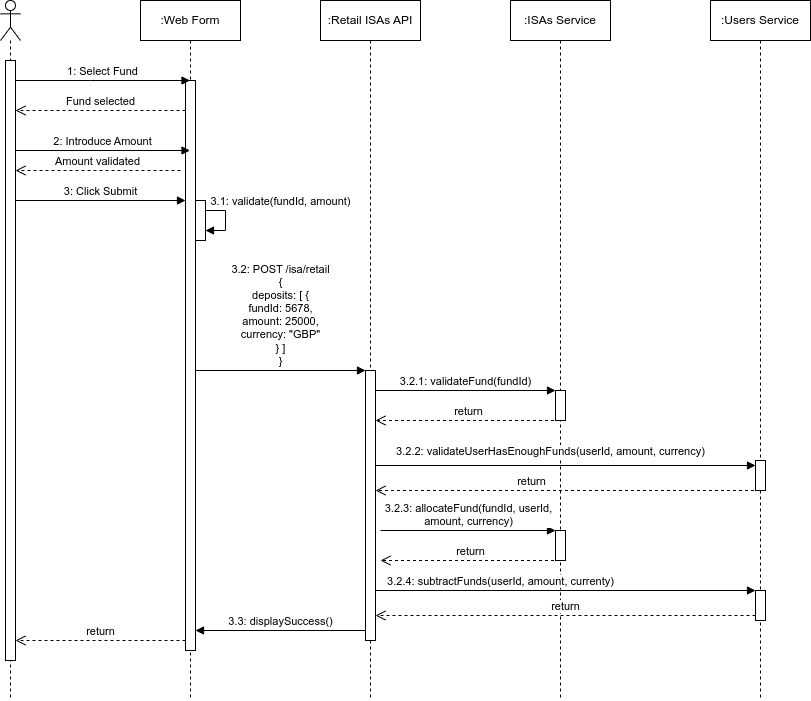

The diagram above was exported from draw.io. Its source (the exported page's mxGraphModel, read from the mxfile embedded in the PNG):
<mxGraphModel dx="1050" dy="621" grid="1" gridSize="10" guides="1" tooltips="1" connect="1" arrows="1" fold="1" page="1" pageScale="1" pageWidth="827" pageHeight="1169" math="0" shadow="0">
  <root>
    <mxCell id="0" />
    <mxCell id="1" parent="0" />
    <mxCell id="LdGfqkbthuzbC-Lddd5a-6" value="" style="shape=umlLifeline;perimeter=lifelinePerimeter;whiteSpace=wrap;html=1;container=1;dropTarget=0;collapsible=0;recursiveResize=0;outlineConnect=0;portConstraint=eastwest;newEdgeStyle={&quot;curved&quot;:0,&quot;rounded&quot;:0};participant=umlActor;" parent="1" vertex="1">
      <mxGeometry x="10" y="40" width="20" height="700" as="geometry" />
    </mxCell>
    <mxCell id="LdGfqkbthuzbC-Lddd5a-8" value="" style="html=1;points=[[0,0,0,0,5],[0,1,0,0,-5],[1,0,0,0,5],[1,1,0,0,-5]];perimeter=orthogonalPerimeter;outlineConnect=0;targetShapes=umlLifeline;portConstraint=eastwest;newEdgeStyle={&quot;curved&quot;:0,&quot;rounded&quot;:0};" parent="LdGfqkbthuzbC-Lddd5a-6" vertex="1">
      <mxGeometry x="5" y="60" width="10" height="600" as="geometry" />
    </mxCell>
    <mxCell id="LdGfqkbthuzbC-Lddd5a-7" value=":Web Form" style="shape=umlLifeline;perimeter=lifelinePerimeter;whiteSpace=wrap;html=1;container=1;dropTarget=0;collapsible=0;recursiveResize=0;outlineConnect=0;portConstraint=eastwest;newEdgeStyle={&quot;curved&quot;:0,&quot;rounded&quot;:0};" parent="1" vertex="1">
      <mxGeometry x="150" y="40" width="100" height="700" as="geometry" />
    </mxCell>
    <mxCell id="LdGfqkbthuzbC-Lddd5a-9" value="" style="html=1;points=[[0,0,0,0,5],[0,1,0,0,-5],[1,0,0,0,5],[1,1,0,0,-5]];perimeter=orthogonalPerimeter;outlineConnect=0;targetShapes=umlLifeline;portConstraint=eastwest;newEdgeStyle={&quot;curved&quot;:0,&quot;rounded&quot;:0};" parent="LdGfqkbthuzbC-Lddd5a-7" vertex="1">
      <mxGeometry x="45" y="80" width="10" height="570" as="geometry" />
    </mxCell>
    <mxCell id="XNpuqQgl54YLCn-NdEvQ-12" value="" style="html=1;points=[[0,0,0,0,5],[0,1,0,0,-5],[1,0,0,0,5],[1,1,0,0,-5]];perimeter=orthogonalPerimeter;outlineConnect=0;targetShapes=umlLifeline;portConstraint=eastwest;newEdgeStyle={&quot;curved&quot;:0,&quot;rounded&quot;:0};" parent="LdGfqkbthuzbC-Lddd5a-7" vertex="1">
      <mxGeometry x="55" y="200" width="10" height="40" as="geometry" />
    </mxCell>
    <mxCell id="XNpuqQgl54YLCn-NdEvQ-15" value="3.1: validate(fundId, amount)" style="html=1;verticalAlign=bottom;endArrow=block;curved=0;rounded=0;" parent="LdGfqkbthuzbC-Lddd5a-7" source="XNpuqQgl54YLCn-NdEvQ-12" target="XNpuqQgl54YLCn-NdEvQ-12" edge="1">
      <mxGeometry x="-0.3333" y="55" width="80" relative="1" as="geometry">
        <mxPoint x="190" y="380" as="sourcePoint" />
        <mxPoint x="120" y="220" as="targetPoint" />
        <mxPoint as="offset" />
      </mxGeometry>
    </mxCell>
    <mxCell id="LdGfqkbthuzbC-Lddd5a-16" value="1: Select Fund" style="html=1;verticalAlign=bottom;endArrow=block;curved=0;rounded=0;" parent="1" source="LdGfqkbthuzbC-Lddd5a-8" target="LdGfqkbthuzbC-Lddd5a-7" edge="1">
      <mxGeometry width="80" relative="1" as="geometry">
        <mxPoint x="30" y="120" as="sourcePoint" />
        <mxPoint x="110" y="120" as="targetPoint" />
        <Array as="points">
          <mxPoint x="100" y="120" />
        </Array>
      </mxGeometry>
    </mxCell>
    <mxCell id="XNpuqQgl54YLCn-NdEvQ-5" value="Fund selected" style="html=1;verticalAlign=bottom;endArrow=open;dashed=1;endSize=8;curved=0;rounded=0;" parent="1" source="LdGfqkbthuzbC-Lddd5a-9" target="LdGfqkbthuzbC-Lddd5a-8" edge="1">
      <mxGeometry relative="1" as="geometry">
        <mxPoint x="190" y="160" as="sourcePoint" />
        <mxPoint x="110" y="160" as="targetPoint" />
        <Array as="points">
          <mxPoint x="100" y="150" />
        </Array>
      </mxGeometry>
    </mxCell>
    <mxCell id="XNpuqQgl54YLCn-NdEvQ-7" value="Amount validated" style="html=1;verticalAlign=bottom;endArrow=open;dashed=1;endSize=8;curved=0;rounded=0;" parent="1" target="LdGfqkbthuzbC-Lddd5a-8" edge="1">
      <mxGeometry relative="1" as="geometry">
        <mxPoint x="190" y="210" as="sourcePoint" />
        <mxPoint x="30" y="210" as="targetPoint" />
        <Array as="points">
          <mxPoint x="105" y="210" />
        </Array>
      </mxGeometry>
    </mxCell>
    <mxCell id="XNpuqQgl54YLCn-NdEvQ-9" value="return" style="html=1;verticalAlign=bottom;endArrow=open;dashed=1;endSize=8;curved=0;rounded=0;" parent="1" edge="1">
      <mxGeometry relative="1" as="geometry">
        <mxPoint x="195" y="680" as="sourcePoint" />
        <mxPoint x="25" y="680" as="targetPoint" />
      </mxGeometry>
    </mxCell>
    <mxCell id="XNpuqQgl54YLCn-NdEvQ-10" value=":Retail ISAs API" style="shape=umlLifeline;perimeter=lifelinePerimeter;whiteSpace=wrap;html=1;container=1;dropTarget=0;collapsible=0;recursiveResize=0;outlineConnect=0;portConstraint=eastwest;newEdgeStyle={&quot;curved&quot;:0,&quot;rounded&quot;:0};" parent="1" vertex="1">
      <mxGeometry x="330" y="40" width="100" height="700" as="geometry" />
    </mxCell>
    <mxCell id="XNpuqQgl54YLCn-NdEvQ-11" value="" style="html=1;points=[[0,0,0,0,5],[0,1,0,0,-5],[1,0,0,0,5],[1,1,0,0,-5]];perimeter=orthogonalPerimeter;outlineConnect=0;targetShapes=umlLifeline;portConstraint=eastwest;newEdgeStyle={&quot;curved&quot;:0,&quot;rounded&quot;:0};" parent="XNpuqQgl54YLCn-NdEvQ-10" vertex="1">
      <mxGeometry x="45" y="370" width="10" height="270" as="geometry" />
    </mxCell>
    <mxCell id="XNpuqQgl54YLCn-NdEvQ-13" value="3: Click Submit" style="html=1;verticalAlign=bottom;endArrow=block;curved=0;rounded=0;" parent="1" edge="1">
      <mxGeometry width="80" relative="1" as="geometry">
        <mxPoint x="25" y="240" as="sourcePoint" />
        <mxPoint x="195" y="240" as="targetPoint" />
      </mxGeometry>
    </mxCell>
    <mxCell id="XNpuqQgl54YLCn-NdEvQ-14" value="2: Introduce Amount" style="html=1;verticalAlign=bottom;endArrow=block;curved=0;rounded=0;" parent="1" edge="1">
      <mxGeometry width="80" relative="1" as="geometry">
        <mxPoint x="25" y="190" as="sourcePoint" />
        <mxPoint x="199.5" y="190" as="targetPoint" />
      </mxGeometry>
    </mxCell>
    <mxCell id="XNpuqQgl54YLCn-NdEvQ-17" value="3.2: POST /isa/retail&lt;br&gt;{&lt;br&gt;deposits: [ {&lt;br&gt;fundId: 5678,&lt;br&gt;amount: 25000,&lt;br&gt;currency: &quot;GBP&quot;&lt;br&gt;} ]&lt;br&gt;}" style="html=1;verticalAlign=bottom;endArrow=block;curved=0;rounded=0;" parent="1" edge="1">
      <mxGeometry width="80" relative="1" as="geometry">
        <mxPoint x="205" y="410" as="sourcePoint" />
        <mxPoint x="375" y="410" as="targetPoint" />
        <mxPoint as="offset" />
      </mxGeometry>
    </mxCell>
    <mxCell id="XNpuqQgl54YLCn-NdEvQ-18" value=":ISAs Service" style="shape=umlLifeline;perimeter=lifelinePerimeter;whiteSpace=wrap;html=1;container=1;dropTarget=0;collapsible=0;recursiveResize=0;outlineConnect=0;portConstraint=eastwest;newEdgeStyle={&quot;curved&quot;:0,&quot;rounded&quot;:0};" parent="1" vertex="1">
      <mxGeometry x="520" y="40" width="100" height="700" as="geometry" />
    </mxCell>
    <mxCell id="XNpuqQgl54YLCn-NdEvQ-19" value="" style="html=1;points=[[0,0,0,0,5],[0,1,0,0,-5],[1,0,0,0,5],[1,1,0,0,-5]];perimeter=orthogonalPerimeter;outlineConnect=0;targetShapes=umlLifeline;portConstraint=eastwest;newEdgeStyle={&quot;curved&quot;:0,&quot;rounded&quot;:0};" parent="XNpuqQgl54YLCn-NdEvQ-18" vertex="1">
      <mxGeometry x="45" y="390" width="10" height="30" as="geometry" />
    </mxCell>
    <mxCell id="XNpuqQgl54YLCn-NdEvQ-26" value="" style="html=1;points=[[0,0,0,0,5],[0,1,0,0,-5],[1,0,0,0,5],[1,1,0,0,-5]];perimeter=orthogonalPerimeter;outlineConnect=0;targetShapes=umlLifeline;portConstraint=eastwest;newEdgeStyle={&quot;curved&quot;:0,&quot;rounded&quot;:0};" parent="XNpuqQgl54YLCn-NdEvQ-18" vertex="1">
      <mxGeometry x="45" y="530" width="10" height="30" as="geometry" />
    </mxCell>
    <mxCell id="XNpuqQgl54YLCn-NdEvQ-20" value="3.2.1: validateFund(fundId)" style="html=1;verticalAlign=bottom;endArrow=block;curved=0;rounded=0;" parent="1" edge="1">
      <mxGeometry width="80" relative="1" as="geometry">
        <mxPoint x="385" y="430" as="sourcePoint" />
        <mxPoint x="565" y="430" as="targetPoint" />
      </mxGeometry>
    </mxCell>
    <mxCell id="XNpuqQgl54YLCn-NdEvQ-21" value="return" style="html=1;verticalAlign=bottom;endArrow=open;dashed=1;endSize=8;curved=0;rounded=0;" parent="1" edge="1">
      <mxGeometry relative="1" as="geometry">
        <mxPoint x="569.5" y="460" as="sourcePoint" />
        <mxPoint x="385" y="460" as="targetPoint" />
      </mxGeometry>
    </mxCell>
    <mxCell id="XNpuqQgl54YLCn-NdEvQ-22" value=":Users Service" style="shape=umlLifeline;perimeter=lifelinePerimeter;whiteSpace=wrap;html=1;container=1;dropTarget=0;collapsible=0;recursiveResize=0;outlineConnect=0;portConstraint=eastwest;newEdgeStyle={&quot;curved&quot;:0,&quot;rounded&quot;:0};" parent="1" vertex="1">
      <mxGeometry x="720" y="40" width="100" height="700" as="geometry" />
    </mxCell>
    <mxCell id="XNpuqQgl54YLCn-NdEvQ-23" value="" style="html=1;points=[[0,0,0,0,5],[0,1,0,0,-5],[1,0,0,0,5],[1,1,0,0,-5]];perimeter=orthogonalPerimeter;outlineConnect=0;targetShapes=umlLifeline;portConstraint=eastwest;newEdgeStyle={&quot;curved&quot;:0,&quot;rounded&quot;:0};" parent="XNpuqQgl54YLCn-NdEvQ-22" vertex="1">
      <mxGeometry x="45" y="460" width="10" height="30" as="geometry" />
    </mxCell>
    <mxCell id="XNpuqQgl54YLCn-NdEvQ-29" value="" style="html=1;points=[[0,0,0,0,5],[0,1,0,0,-5],[1,0,0,0,5],[1,1,0,0,-5]];perimeter=orthogonalPerimeter;outlineConnect=0;targetShapes=umlLifeline;portConstraint=eastwest;newEdgeStyle={&quot;curved&quot;:0,&quot;rounded&quot;:0};" parent="XNpuqQgl54YLCn-NdEvQ-22" vertex="1">
      <mxGeometry x="45" y="590" width="10" height="30" as="geometry" />
    </mxCell>
    <mxCell id="XNpuqQgl54YLCn-NdEvQ-24" value="3.2.2: validateUserHasEnoughFunds(userId, amount, currency)" style="html=1;verticalAlign=bottom;endArrow=block;curved=0;rounded=0;entryX=0;entryY=0;entryDx=0;entryDy=5;entryPerimeter=0;" parent="1" source="XNpuqQgl54YLCn-NdEvQ-11" target="XNpuqQgl54YLCn-NdEvQ-23" edge="1">
      <mxGeometry x="-0.0789" y="5" width="80" relative="1" as="geometry">
        <mxPoint x="390" y="500" as="sourcePoint" />
        <mxPoint x="470" y="500" as="targetPoint" />
        <mxPoint as="offset" />
      </mxGeometry>
    </mxCell>
    <mxCell id="XNpuqQgl54YLCn-NdEvQ-25" value="return" style="html=1;verticalAlign=bottom;endArrow=open;dashed=1;endSize=8;curved=0;rounded=0;" parent="1" edge="1">
      <mxGeometry x="0.1938" relative="1" as="geometry">
        <mxPoint x="769.5" y="530" as="sourcePoint" />
        <mxPoint x="385" y="530" as="targetPoint" />
        <mxPoint x="1" as="offset" />
      </mxGeometry>
    </mxCell>
    <mxCell id="XNpuqQgl54YLCn-NdEvQ-27" value="3.2.3: allocateFund(fundId, userId,&lt;br&gt;amount, currency)" style="html=1;verticalAlign=bottom;endArrow=block;curved=0;rounded=0;" parent="1" target="XNpuqQgl54YLCn-NdEvQ-26" edge="1">
      <mxGeometry width="80" relative="1" as="geometry">
        <mxPoint x="390" y="570" as="sourcePoint" />
        <mxPoint x="550" y="590" as="targetPoint" />
      </mxGeometry>
    </mxCell>
    <mxCell id="XNpuqQgl54YLCn-NdEvQ-28" value="return" style="html=1;verticalAlign=bottom;endArrow=open;dashed=1;endSize=8;curved=0;rounded=0;" parent="1" edge="1">
      <mxGeometry relative="1" as="geometry">
        <mxPoint x="569.5" y="600" as="sourcePoint" />
        <mxPoint x="390" y="600" as="targetPoint" />
      </mxGeometry>
    </mxCell>
    <mxCell id="XNpuqQgl54YLCn-NdEvQ-30" value="3.2.4: subtractFunds(userId, amount, currenty)" style="html=1;verticalAlign=bottom;endArrow=block;curved=0;rounded=0;" parent="1" source="XNpuqQgl54YLCn-NdEvQ-11" target="XNpuqQgl54YLCn-NdEvQ-29" edge="1">
      <mxGeometry x="-0.3421" width="80" relative="1" as="geometry">
        <mxPoint x="370" y="420" as="sourcePoint" />
        <mxPoint x="450" y="420" as="targetPoint" />
        <mxPoint as="offset" />
      </mxGeometry>
    </mxCell>
    <mxCell id="XNpuqQgl54YLCn-NdEvQ-31" value="return" style="html=1;verticalAlign=bottom;endArrow=open;dashed=1;endSize=8;curved=0;rounded=0;exitX=0;exitY=1;exitDx=0;exitDy=-5;exitPerimeter=0;" parent="1" source="XNpuqQgl54YLCn-NdEvQ-29" target="XNpuqQgl54YLCn-NdEvQ-11" edge="1">
      <mxGeometry relative="1" as="geometry">
        <mxPoint x="450" y="420" as="sourcePoint" />
        <mxPoint x="370" y="420" as="targetPoint" />
      </mxGeometry>
    </mxCell>
    <mxCell id="XNpuqQgl54YLCn-NdEvQ-32" value="3.3: displaySuccess()" style="html=1;verticalAlign=bottom;endArrow=block;curved=0;rounded=0;" parent="1" target="LdGfqkbthuzbC-Lddd5a-9" edge="1">
      <mxGeometry width="80" relative="1" as="geometry">
        <mxPoint x="374.5" y="670" as="sourcePoint" />
        <mxPoint x="210" y="670" as="targetPoint" />
      </mxGeometry>
    </mxCell>
  </root>
</mxGraphModel>